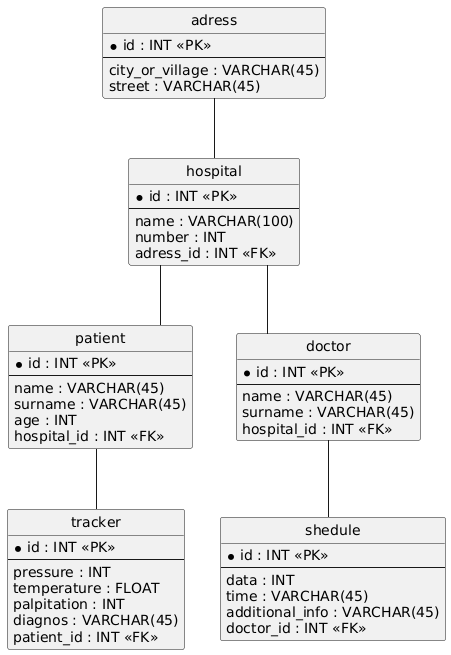

The diagram above was rendered by PlantUML. Its source (embedded in the PNG):
@startuml
hide circle
skinparam linetype ortho

entity "adress" as adress {
  * id : INT <<PK>>
  --
  city_or_village : VARCHAR(45)
  street : VARCHAR(45)
}

entity "hospital" as hospital {
  * id : INT <<PK>>
  --
  name : VARCHAR(100)
  number : INT
  adress_id : INT <<FK>>
}

entity "patient" as patient {
  * id : INT <<PK>>
  --
  name : VARCHAR(45)
  surname : VARCHAR(45)
  age : INT
  hospital_id : INT <<FK>>
}

entity "doctor" as doctor {
  * id : INT <<PK>>
  --
  name : VARCHAR(45)
  surname : VARCHAR(45)
  hospital_id : INT <<FK>>
}

entity "tracker" as tracker {
  * id : INT <<PK>>
  --
  pressure : INT
  temperature : FLOAT
  palpitation : INT
  diagnos : VARCHAR(45)
  patient_id : INT <<FK>>
}

entity "shedule" as shedule {
  * id : INT <<PK>>
  --
  data : INT
  time : VARCHAR(45)
  additional_info : VARCHAR(45)
  doctor_id : INT <<FK>>
}

adress -- hospital
hospital -- patient
hospital -- doctor
patient -- tracker
doctor -- shedule
@enduml